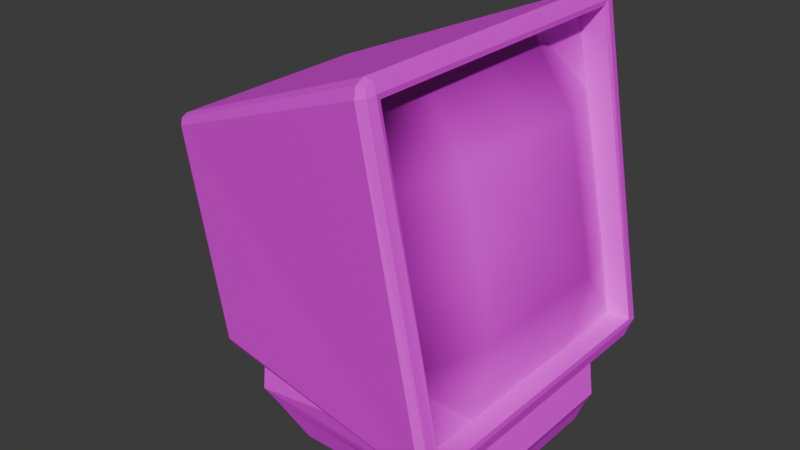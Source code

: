 # Source: Computer_Monitor.blend  (saved by Blender 5.1.30; exported with 4.5.12 LTS)
import bpy
from mathutils import Matrix  # noqa: F401  (used for matrix-valued properties, if any)

bpy.ops.wm.read_factory_settings(use_empty=True)
scene = bpy.context.scene
scene.name = 'Scene'

# ---- collections
col_collection = bpy.data.collections.new('Collection'); scene.collection.children.link(col_collection)

# ---- images (referenced by path relative to the original .blend; pixels are not part of the script)
import os
ASSET_DIR = os.environ.get("B2B_ASSET_DIR", "")  # directory of the original .blend (textures are referenced by path, not embedded)
HERE = os.path.dirname(os.path.abspath(__file__))  # packed textures are extracted next to this script under _unpacked/

def load_image(name, relpath, width, height, colorspace="sRGB"):
    """Load a texture the original file referenced (path relative to the .blend, or extracted next to this script)."""
    p = next((c for c in (os.path.join(HERE, relpath), os.path.join(ASSET_DIR, relpath)) if relpath and os.path.exists(c)), "")
    if p:
        img = bpy.data.images.load(p, check_existing=True)
        img.name = name
    else:  # same state as the original file: an image datablock whose file is absent (Cycles renders it pink)
        img = bpy.data.images.new(name, width, height)
        img.source = "FILE"
        img.filepath = "//" + (relpath or name)
    img.colorspace_settings.name = colorspace
    return img
img_computer_monitor = load_image('Computer Monitor', 'textures/Computer Monitor.png', 1024, 1024, 'sRGB')

# ---- materials (node trees are filled in below, after node groups)
mat_material = bpy.data.materials.new('Material')
mat_material.alpha_threshold = 0.0
mat_material.use_backface_culling_lightprobe_volume = False
mat_material.roughness = 0.5
mat_material.line_color = (0.0, 0.0, 0.0, 1.0)

# ---- material node trees
mat_material.use_nodes = True; mat_material.node_tree.nodes.clear()
_N = mat_material.node_tree.nodes; _L = mat_material.node_tree.links
n0 = _N.new('ShaderNodeOutputMaterial'); n0.name = 'Material Output'; n0.location = (200, 100)
n1 = _N.new('ShaderNodeBsdfPrincipled'); n1.name = 'Principled BSDF'; n1.location = (-200, 100)
n2 = _N.new('ShaderNodeTexImage'); n2.name = 'Image Texture'; n2.location = (-490, 80)
n2.image = img_computer_monitor
_L.new(n1.outputs[0], n0.inputs[0])
_L.new(n2.outputs[0], n1.inputs[0])
n0.is_active_output = True

# ---- world
world_world = bpy.data.worlds.new('World'); scene.world = world_world
world_world.use_nodes = True; world_world.node_tree.nodes.clear()
_N = world_world.node_tree.nodes; _L = world_world.node_tree.links
n0 = _N.new('ShaderNodeOutputWorld'); n0.name = 'World Output'; n0.location = (200, 100)
n1 = _N.new('ShaderNodeBackground'); n1.name = 'Background'; n1.location = (-200, 100)
n1.inputs[0].default_value = (0.05088, 0.05088, 0.05088, 1.0)
_L.new(n1.outputs[0], n0.inputs[0])
n0.is_active_output = True
world_world.color = (0.05088, 0.05088, 0.05088)
world_world.sun_shadow_jitter_overblur = 0.0

# ---- meshes
me_cube = bpy.data.meshes.new('Cube')
me_cube.from_pydata([(0.4258, 0.94, 1.24), (0.6244, 0.739, -0.7166), (0.4258, -0.94, 1.24), (0.6244, -0.739, -0.7166), (-0.7768, 0.6178, -0.7595), (-0.7768, -0.6178, -0.7595), (0.7829, 0.921, -0.6191), (0.7829, -0.921, -0.6191), (-0.7669, 0.6503, -0.9728), (-0.7669, -0.6503, -0.9728), (0.7173, 0.6625, -1.056), (0.7173, -0.6625, -1.056), (0.2628, 0.94, 1.207), (0.633, 0.937, -0.6413), (0.2628, -0.94, 1.207), (0.633, -0.937, -0.6413), (0.4486, 0.94, 0.2841), (0.4486, -0.94, 0.2841), (0.2628, -5.901e-10, 1.207), (0.6344, -5.901e-10, -0.639), (0.6701, -5.901e-10, 0.3286), (0.5415, 0.94, -0.1774), (0.5415, -0.94, -0.1774), (0.2628, -0.47, 1.207), (0.6395, 0.4706, -0.6424), (0.3557, 0.94, 0.7456), (0.3557, -0.94, 0.7456), (0.2628, 0.47, 1.207), (0.6395, -0.4706, -0.6424), (0.6386, -0.47, 0.3223), (0.6386, 0.47, 0.3223), (0.7318, -5.901e-10, -0.1392), (0.546, -5.901e-10, 0.7838), (0.5457, 0.47, 0.7838), (0.7315, 0.47, -0.1393), (0.7315, -0.47, -0.1393), (0.5457, -0.47, 0.7838), (-0.6631, 0.6182, -1.066), (-0.6631, -0.6182, -1.066), (0.6897, 0.6288, -1.121), (0.6897, -0.6288, -1.121), (-0.4979, 0.5577, -1.252), (-0.4979, -0.5577, -1.252), (0.6574, 0.589, -1.231), (0.6574, -0.589, -1.231), (-1.228, 0.7191, 0.6218), (-1.282, 0.6344, 0.5857), (-1.24, 0.6592, 0.6806), (-1.266, 0.6833, 0.5966), (-1.266, 0.6792, 0.6346), (-1.274, 0.642, 0.6371), (-1.236, 0.7018, 0.6636), (-1.282, -0.6344, 0.5857), (-1.228, -0.7191, 0.6218), (-1.24, -0.6592, 0.6806), (-1.266, -0.6833, 0.5966), (-1.266, -0.6792, 0.6346), (-1.236, -0.7018, 0.6636), (-1.274, -0.642, 0.6371), (-1.032, 0.6344, -0.656), (-0.968, 0.7192, -0.6687), (-0.9589, 0.6541, -0.7078), (-1.013, 0.6834, -0.6605), (-0.9989, 0.6787, -0.6922), (-0.9608, 0.7005, -0.7049), (-1.006, 0.6408, -0.6951), (-0.9589, -0.6541, -0.7078), (-0.968, -0.7192, -0.6687), (-1.032, -0.6344, -0.656), (-0.9608, -0.7005, -0.7049), (-0.9989, -0.6787, -0.6922), (-1.013, -0.6834, -0.6605), (-1.006, -0.6408, -0.6951), (0.3693, 1.047, 1.252), (0.3528, 0.9634, 1.334), (0.428, 0.9687, 1.27), (0.3567, 1.022, 1.31), (0.4027, 1.013, 1.31), (0.4085, 0.966, 1.323), (0.4202, 1.025, 1.265), (0.7354, 1.024, -0.6524), (0.7861, 0.9355, -0.6546), (0.7401, 0.8965, -0.7487), (0.7798, 0.9934, -0.6507), (0.7673, 0.9561, -0.7107), (0.773, 0.9012, -0.7264), (0.734, 0.9679, -0.7235), (0.428, -0.9687, 1.27), (0.3528, -0.9634, 1.334), (0.3693, -1.047, 1.252), (0.4085, -0.966, 1.323), (0.4027, -1.013, 1.31), (0.3567, -1.022, 1.31), (0.4202, -1.025, 1.265), (0.7354, -1.024, -0.6524), (0.7401, -0.8965, -0.7487), (0.7861, -0.9355, -0.6546), (0.734, -0.9679, -0.7235), (0.7673, -0.9561, -0.7107), (0.773, -0.9012, -0.7264), (0.7798, -0.9934, -0.6507)], [], [(3, 5, 9, 11), (7, 6, 13, 24, 19, 28, 15), (10, 11, 40, 39), (5, 4, 8, 9), (1, 3, 11, 10), (4, 1, 10, 8), (36, 23, 14, 26), (2, 7, 15, 22, 17, 26, 14), (0, 2, 14, 23, 18, 27, 12), (6, 0, 12, 25, 16, 21, 13), (35, 29, 17, 22), (34, 30, 20, 31), (33, 27, 18, 32), (30, 33, 32, 20), (16, 25, 33, 30), (25, 12, 27, 33), (24, 34, 31, 19), (13, 21, 34, 24), (21, 16, 30, 34), (28, 35, 22, 15), (19, 31, 35, 28), (31, 20, 29, 35), (29, 36, 26, 17), (20, 32, 36, 29), (32, 18, 23, 36), (40, 38, 42, 44), (8, 10, 39, 37), (11, 9, 38, 40), (9, 8, 37, 38), (41, 43, 44, 42), (38, 37, 41, 42), (39, 40, 44, 43), (37, 39, 43, 41), (45, 48, 49, 51), (46, 50, 49, 48), (47, 51, 49, 50), (52, 55, 56, 58), (53, 57, 56, 55), (54, 58, 56, 57), (59, 62, 63, 65), (60, 64, 63, 62), (61, 65, 63, 64), (66, 69, 70, 72), (67, 71, 70, 69), (68, 72, 70, 71), (73, 76, 77, 79), (74, 78, 77, 76), (75, 79, 77, 78), (80, 83, 84, 86), (81, 85, 84, 83), (82, 86, 84, 85), (87, 90, 91, 93), (88, 92, 91, 90), (89, 93, 91, 92), (94, 97, 98, 100), (95, 99, 98, 97), (96, 100, 98, 99), (61, 66, 72, 65), (65, 72, 68, 59), (82, 61, 64, 86), (86, 64, 60, 80), (75, 81, 83, 79), (79, 83, 80, 73), (67, 53, 55, 71), (71, 55, 52, 68), (89, 94, 100, 93), (93, 100, 96, 87), (45, 60, 62, 48), (48, 62, 59, 46), (88, 54, 57, 92), (92, 57, 53, 89), (74, 88, 90, 78), (78, 90, 87, 75), (66, 95, 97, 69), (69, 97, 94, 67), (54, 47, 50, 58), (58, 50, 46, 52), (47, 74, 76, 51), (51, 76, 73, 45), (95, 82, 85, 99), (99, 85, 81, 96), (60, 45, 73, 80), (68, 52, 46, 59), (74, 47, 54, 88), (94, 89, 53, 67), (4, 5, 66, 61), (1, 4, 61, 82), (5, 3, 95, 66), (0, 6, 81, 75), (2, 0, 75, 87), (6, 7, 96, 81), (3, 1, 82, 95), (7, 2, 87, 96)])
me_cube.polygons.foreach_set('use_smooth', [0, 0, 0, 0, 0, 0, 1, 0, 0, 0, 1, 1, 1, 1, 1, 1, 1, 1, 1, 1, 1, 1, 1, 1, 1, 0, 0, 0, 0, 0, 0, 0, 0, 0, 0, 0, 0, 0, 0, 0, 0, 0, 0, 0, 0, 0, 0, 0, 0, 0, 0, 0, 0, 0, 0, 0, 0, 0, 0, 0, 0, 0, 0, 0, 0, 0, 0, 0, 0, 0, 0, 0, 0, 0, 0, 0, 0, 0, 0, 0, 0, 0, 0, 0, 0, 0, 0, 0, 0, 0, 0, 0, 0])
_uv = me_cube.uv_layers.new(name='UVMap')
_uv.uv.foreach_set('vector', [0.2111, 0.711, 0.03905, 0.711, 0.03905, 0.711, 0.2111, 0.711, 0.2641, 0.7359, 0.2641, 0.514, 0.2641, 0.514, 0.2641, 0.5695, 0.2641, 0.625, 0.2641, 0.6805, 0.2641, 0.7359, 0.2111, 0.539, 0.2111, 0.711, 0.2111, 0.711, 0.2111, 0.539, 0.03905, 0.711, 0.03905, 0.539, 0.03905, 0.539, 0.03905, 0.711, 0.2111, 0.539, 0.2111, 0.711, 0.2111, 0.711, 0.2111, 0.539, 0.03905, 0.539, 0.2111, 0.539, 0.2111, 0.539, 0.03905, 0.539, 0.4305, 0.6805, 0.486, 0.6805, 0.486, 0.7359, 0.4305, 0.7359, 0.486, 0.7359, 0.2641, 0.7359, 0.2641, 0.7359, 0.3195, 0.7359, 0.375, 0.7359, 0.4305, 0.7359, 0.486, 0.7359, 0.486, 0.514, 0.486, 0.7359, 0.486, 0.7359, 0.486, 0.6805, 0.486, 0.625, 0.486, 0.5695, 0.486, 0.514, 0.2641, 0.514, 0.486, 0.514, 0.486, 0.514, 0.4305, 0.514, 0.375, 0.514, 0.3195, 0.514, 0.2641, 0.514, 0.3195, 0.6805, 0.375, 0.6805, 0.375, 0.7359, 0.3195, 0.7359, 0.3195, 0.5695, 0.375, 0.5695, 0.375, 0.625, 0.3195, 0.625, 0.4305, 0.5695, 0.486, 0.5695, 0.486, 0.625, 0.4305, 0.625, 0.375, 0.5695, 0.4305, 0.5695, 0.4305, 0.625, 0.375, 0.625, 0.375, 0.514, 0.4305, 0.514, 0.4305, 0.5695, 0.375, 0.5695, 0.4305, 0.514, 0.486, 0.514, 0.486, 0.5695, 0.4305, 0.5695, 0.2641, 0.5695, 0.3195, 0.5695, 0.3195, 0.625, 0.2641, 0.625, 0.2641, 0.514, 0.3195, 0.514, 0.3195, 0.5695, 0.2641, 0.5695, 0.3195, 0.514, 0.375, 0.514, 0.375, 0.5695, 0.3195, 0.5695, 0.2641, 0.6805, 0.3195, 0.6805, 0.3195, 0.7359, 0.2641, 0.7359, 0.2641, 0.625, 0.3195, 0.625, 0.3195, 0.6805, 0.2641, 0.6805, 0.3195, 0.625, 0.375, 0.625, 0.375, 0.6805, 0.3195, 0.6805, 0.375, 0.6805, 0.4305, 0.6805, 0.4305, 0.7359, 0.375, 0.7359, 0.375, 0.625, 0.4305, 0.625, 0.4305, 0.6805, 0.375, 0.6805, 0.4305, 0.625, 0.486, 0.625, 0.486, 0.6805, 0.4305, 0.6805, 0.2111, 0.711, 0.03905, 0.711, 0.03905, 0.711, 0.2111, 0.711, 0.03905, 0.539, 0.2111, 0.539, 0.2111, 0.539, 0.03905, 0.539, 0.2111, 0.711, 0.03905, 0.711, 0.03905, 0.711, 0.2111, 0.711, 0.03905, 0.711, 0.03905, 0.539, 0.03905, 0.539, 0.03905, 0.711, 0.03905, 0.539, 0.2111, 0.539, 0.2111, 0.711, 0.03905, 0.711, 0.03905, 0.711, 0.03905, 0.539, 0.03905, 0.539, 0.03905, 0.711, 0.2111, 0.539, 0.2111, 0.711, 0.2111, 0.711, 0.2111, 0.539, 0.03905, 0.539, 0.2111, 0.539, 0.2111, 0.539, 0.03905, 0.539, 0.4897, 0.2614, 0.4896, 0.25, 0.4979, 0.2479, 0.5, 0.2612, 0.4896, 0.2396, 0.5, 0.2397, 0.4979, 0.2479, 0.4896, 0.25, 0.7386, 0.5103, 0.7388, 0.5, 0.7454, 0.5, 0.75, 0.5104, 0.4896, 0.01052, 0.4896, 8.659e-05, 0.4957, 8.659e-05, 0.5, 0.01044, 0.4897, 0.9885, 0.5, 0.9887, 0.5, 0.9954, 0.4896, 0.9999, 0.7386, 0.7396, 0.75, 0.7396, 0.75, 0.7457, 0.7388, 0.75, 0.2605, 0.2396, 0.2603, 0.25, 0.2524, 0.2523, 0.25, 0.2397, 0.2604, 0.2614, 0.25, 0.2612, 0.2524, 0.2523, 0.2603, 0.25, 0.01238, 0.5123, 8.659e-05, 0.5104, 8.659e-05, 0.5043, 0.01123, 0.5008, 0.01238, 0.7377, 0.01124, 0.75, 0.004637, 0.75, 0.0004855, 0.739, 0.2604, 0.9885, 0.2603, 0.9999, 0.2548, 0.9999, 0.25, 0.9888, 0.2605, 0.01052, 0.25, 0.01047, 0.25, 0.004402, 0.2603, 8.659e-05, 0.49, 0.4886, 0.5058, 0.4942, 0.4986, 0.4996, 0.4901, 0.5, 0.5114, 0.51, 0.4998, 0.5099, 0.4986, 0.4996, 0.5058, 0.4942, 0.4897, 0.5103, 0.4901, 0.5, 0.4986, 0.4996, 0.4998, 0.5099, 0.2601, 0.4886, 0.2599, 0.5002, 0.2498, 0.5014, 0.2448, 0.4947, 0.2603, 0.5103, 0.2495, 0.5103, 0.2498, 0.5014, 0.2599, 0.5002, 0.2388, 0.5112, 0.2448, 0.4947, 0.2498, 0.5014, 0.2495, 0.5103, 0.4897, 0.7396, 0.5, 0.7401, 0.5005, 0.7485, 0.4901, 0.7498, 0.5114, 0.7399, 0.5058, 0.7558, 0.5005, 0.7485, 0.5, 0.7401, 0.49, 0.7613, 0.4901, 0.7498, 0.5005, 0.7485, 0.5058, 0.7558, 0.2601, 0.7613, 0.2442, 0.755, 0.2515, 0.7502, 0.2599, 0.75, 0.2388, 0.7387, 0.2502, 0.7398, 0.2515, 0.7502, 0.2442, 0.755, 0.2603, 0.7397, 0.2599, 0.75, 0.2515, 0.7502, 0.2502, 0.7398, 0.01238, 0.5123, 0.01238, 0.7377, 0.0004855, 0.739, 8.659e-05, 0.5104, 0.25, 0.2397, 0.25, 0.01047, 0.2605, 0.01052, 0.2605, 0.2396, 0.2388, 0.5112, 0.01238, 0.5123, 0.01123, 0.5008, 0.2448, 0.4947, 0.2448, 0.4947, 0.25, 0.2612, 0.2604, 0.2614, 0.2601, 0.4886, 0.4897, 0.5103, 0.2603, 0.5103, 0.2599, 0.5002, 0.4901, 0.5, 0.4901, 0.5, 0.2599, 0.5002, 0.2601, 0.4886, 0.49, 0.4886, 0.2604, 0.9885, 0.4897, 0.9885, 0.4896, 0.9999, 0.2603, 0.9999, 0.2603, 8.659e-05, 0.4896, 8.659e-05, 0.4896, 0.01052, 0.2605, 0.01052, 0.49, 0.7613, 0.2601, 0.7613, 0.2599, 0.75, 0.4901, 0.7498, 0.4901, 0.7498, 0.2599, 0.75, 0.2603, 0.7397, 0.4897, 0.7396, 0.4897, 0.2614, 0.2604, 0.2614, 0.2603, 0.25, 0.4896, 0.25, 0.4896, 0.25, 0.2603, 0.25, 0.2605, 0.2396, 0.4896, 0.2396, 0.5114, 0.7399, 0.7386, 0.7396, 0.7388, 0.75, 0.5058, 0.7558, 0.5058, 0.7558, 0.5, 0.9887, 0.4897, 0.9885, 0.49, 0.7613, 0.5114, 0.51, 0.5114, 0.7399, 0.5, 0.7401, 0.4998, 0.5099, 0.4998, 0.5099, 0.5, 0.7401, 0.4897, 0.7396, 0.4897, 0.5103, 0.01238, 0.7377, 0.2388, 0.7387, 0.2442, 0.755, 0.01124, 0.75, 0.25, 0.9888, 0.2442, 0.755, 0.2601, 0.7613, 0.2604, 0.9885, 0.7386, 0.7396, 0.7386, 0.5103, 0.75, 0.5104, 0.75, 0.7396, 0.5, 0.01044, 0.5, 0.2397, 0.4896, 0.2396, 0.4896, 0.01052, 0.7386, 0.5103, 0.5114, 0.51, 0.5058, 0.4942, 0.7388, 0.5, 0.5, 0.2612, 0.5058, 0.4942, 0.49, 0.4886, 0.4897, 0.2614, 0.2388, 0.7387, 0.2388, 0.5112, 0.2495, 0.5103, 0.2502, 0.7398, 0.2502, 0.7398, 0.2495, 0.5103, 0.2603, 0.5103, 0.2603, 0.7397, 0.2604, 0.2614, 0.4897, 0.2614, 0.49, 0.4886, 0.2601, 0.4886, 0.2605, 0.01052, 0.4896, 0.01052, 0.4896, 0.2396, 0.2605, 0.2396, 0.5114, 0.51, 0.7386, 0.5103, 0.7386, 0.7396, 0.5114, 0.7399, 0.2601, 0.7613, 0.49, 0.7613, 0.4897, 0.9885, 0.2604, 0.9885, 0.03905, 0.539, 0.03905, 0.711, 0.01238, 0.7377, 0.01238, 0.5123, 0.2111, 0.539, 0.03905, 0.539, 0.01238, 0.5123, 0.2388, 0.5112, 0.03905, 0.711, 0.2111, 0.711, 0.2388, 0.7387, 0.01238, 0.7377, 0.486, 0.514, 0.2641, 0.514, 0.2603, 0.5103, 0.4897, 0.5103, 0.486, 0.7359, 0.486, 0.514, 0.4897, 0.5103, 0.4897, 0.7396, 0.2641, 0.514, 0.2641, 0.7359, 0.2603, 0.7397, 0.2603, 0.5103, 0.2111, 0.711, 0.2111, 0.539, 0.2388, 0.5112, 0.2388, 0.7387, 0.2641, 0.7359, 0.486, 0.7359, 0.4897, 0.7396, 0.2603, 0.7397])
me_cube.materials.append(mat_material)
me_cube.use_mirror_vertex_groups = False
me_cube.update()

# ---- objects
ob_cube = bpy.data.objects.new('Cube', me_cube)

# ---- transforms, parenting, visibility, modifiers, constraints
ob_cube.location = (0.0, 0.0, 0.0)
ob_cube.scale = (1.623, 1.623, 1.623)
ob_cube.lock_rotations_4d = False
ob_cube.empty_display_type = 'ARROWS'
ob_cube.lineart.crease_threshold = 0.0

# ---- collection membership
col_collection.objects.link(ob_cube)

# ---- scene / render settings (as saved in the file)
scene.frame_start = 1; scene.frame_end = 250; scene.frame_set(1)
scene.render.engine = 'BLENDER_EEVEE_NEXT'
scene.render.bake_bias = 0.0
scene.render.bake_samples = 0
scene.cycles.sampling_pattern = 'TABULATED_SOBOL'
scene.eevee.use_volume_custom_range = False
bpy.context.view_layer.update()

# ---- added for rendering (the .blend has no active camera and no usable light): camera, sun
cam_auto = bpy.data.cameras.new('AutoCamera')
cam_auto.lens = 50.0
cam_auto.sensor_width = 36.0
cam_auto.clip_end = 1000.0
ob_auto_camera = bpy.data.objects.new('AutoCamera', cam_auto)
scene.collection.objects.link(ob_auto_camera)
ob_auto_camera.location = (5.47943, -7.05764, 4.77185)
ob_auto_camera.rotation_euler = (1.09748, -7.21219e-08, 0.694738)
scene.camera = ob_auto_camera
light_auto_sun = bpy.data.lights.new('AutoSun', 'SUN')
light_auto_sun.energy = 3.0
light_auto_sun.angle = 0.0523599
ob_auto_sun = bpy.data.objects.new('AutoSun', light_auto_sun)
scene.collection.objects.link(ob_auto_sun)
ob_auto_sun.rotation_euler = (0.872665, 0.174533, 0.523599)
bpy.context.view_layer.update()
